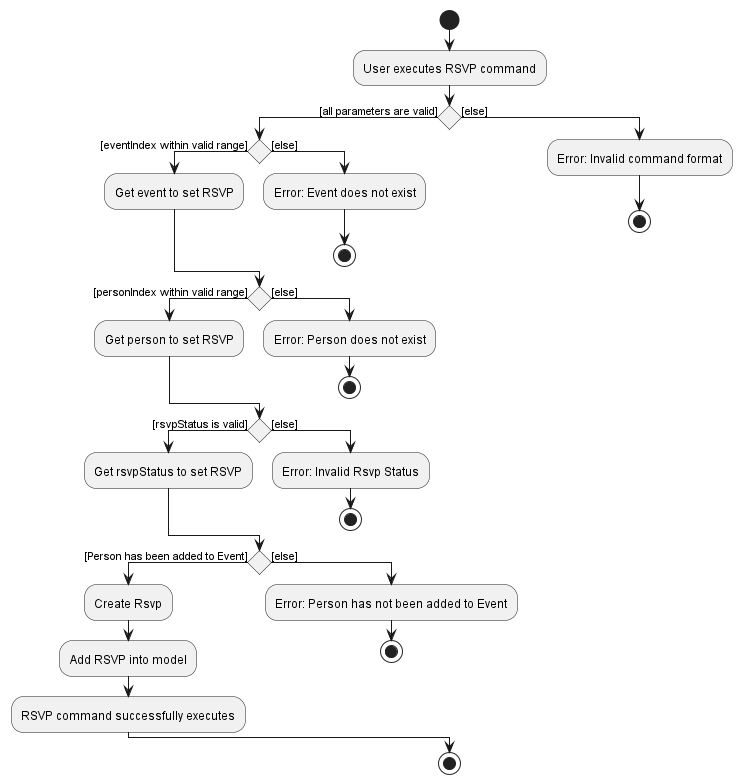

The diagram above was rendered by PlantUML. Its source (embedded in the PNG):
@startuml
'https://plantuml.com/activity-diagram-beta

start
:User executes RSVP command;
if () then ([all parameters are valid])
  if () then ([eventIndex within valid range])
    :Get event to set RSVP;
  else ([else])
    :Error: Event does not exist;
    stop
  endif
  if () then ([personIndex within valid range])
    :Get person to set RSVP;
  else ([else])
    :Error: Person does not exist;
    stop
  endif
  if () then ([rsvpStatus is valid])
    :Get rsvpStatus to set RSVP;
  else ([else])
    :Error: Invalid Rsvp Status;
    stop
  endif
  if () then ([Person has been added to Event])
    :Create Rsvp;
    :Add RSVP into model;
    :RSVP command successfully executes;
  else ([else])
    :Error: Person has not been added to Event;
    stop
  endif
else ([else])
:Error: Invalid command format;
stop
endif

stop

@enduml